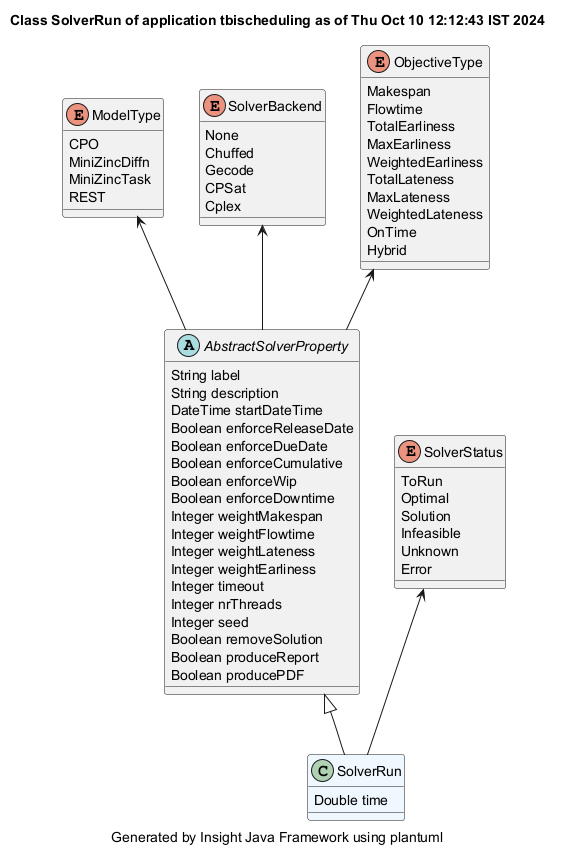

The diagram above was rendered by PlantUML. Its source (embedded in the PNG):
@startuml
title Class SolverRun of application tbischeduling as of Thu Oct 10 12:12:43 IST 2024
caption Generated by Insight Java Framework using plantuml
class SolverRun #aliceblue
SolverRun : Double time

AbstractSolverProperty <|-- SolverRun
abstract AbstractSolverProperty 
AbstractSolverProperty : String label
AbstractSolverProperty : String description
AbstractSolverProperty : DateTime startDateTime
AbstractSolverProperty : Boolean enforceReleaseDate
AbstractSolverProperty : Boolean enforceDueDate
AbstractSolverProperty : Boolean enforceCumulative
AbstractSolverProperty : Boolean enforceWip
AbstractSolverProperty : Boolean enforceDowntime
AbstractSolverProperty : Integer weightMakespan
AbstractSolverProperty : Integer weightFlowtime
AbstractSolverProperty : Integer weightLateness
AbstractSolverProperty : Integer weightEarliness
AbstractSolverProperty : Integer timeout
AbstractSolverProperty : Integer nrThreads
AbstractSolverProperty : Integer seed
AbstractSolverProperty : Boolean removeSolution
AbstractSolverProperty : Boolean produceReport
AbstractSolverProperty : Boolean producePDF

enum ModelType
ModelType : CPO
ModelType : MiniZincDiffn
ModelType : MiniZincTask
ModelType : REST
ModelType <-- AbstractSolverProperty
enum SolverBackend
SolverBackend : None
SolverBackend : Chuffed
SolverBackend : Gecode
SolverBackend : CPSat
SolverBackend : Cplex
SolverBackend <-- AbstractSolverProperty
enum ObjectiveType
ObjectiveType : Makespan
ObjectiveType : Flowtime
ObjectiveType : TotalEarliness
ObjectiveType : MaxEarliness
ObjectiveType : WeightedEarliness
ObjectiveType : TotalLateness
ObjectiveType : MaxLateness
ObjectiveType : WeightedLateness
ObjectiveType : OnTime
ObjectiveType : Hybrid
ObjectiveType <-- AbstractSolverProperty
enum SolverStatus
SolverStatus : ToRun
SolverStatus : Optimal
SolverStatus : Solution
SolverStatus : Infeasible
SolverStatus : Unknown
SolverStatus : Error
SolverStatus <-- SolverRun
@enduml